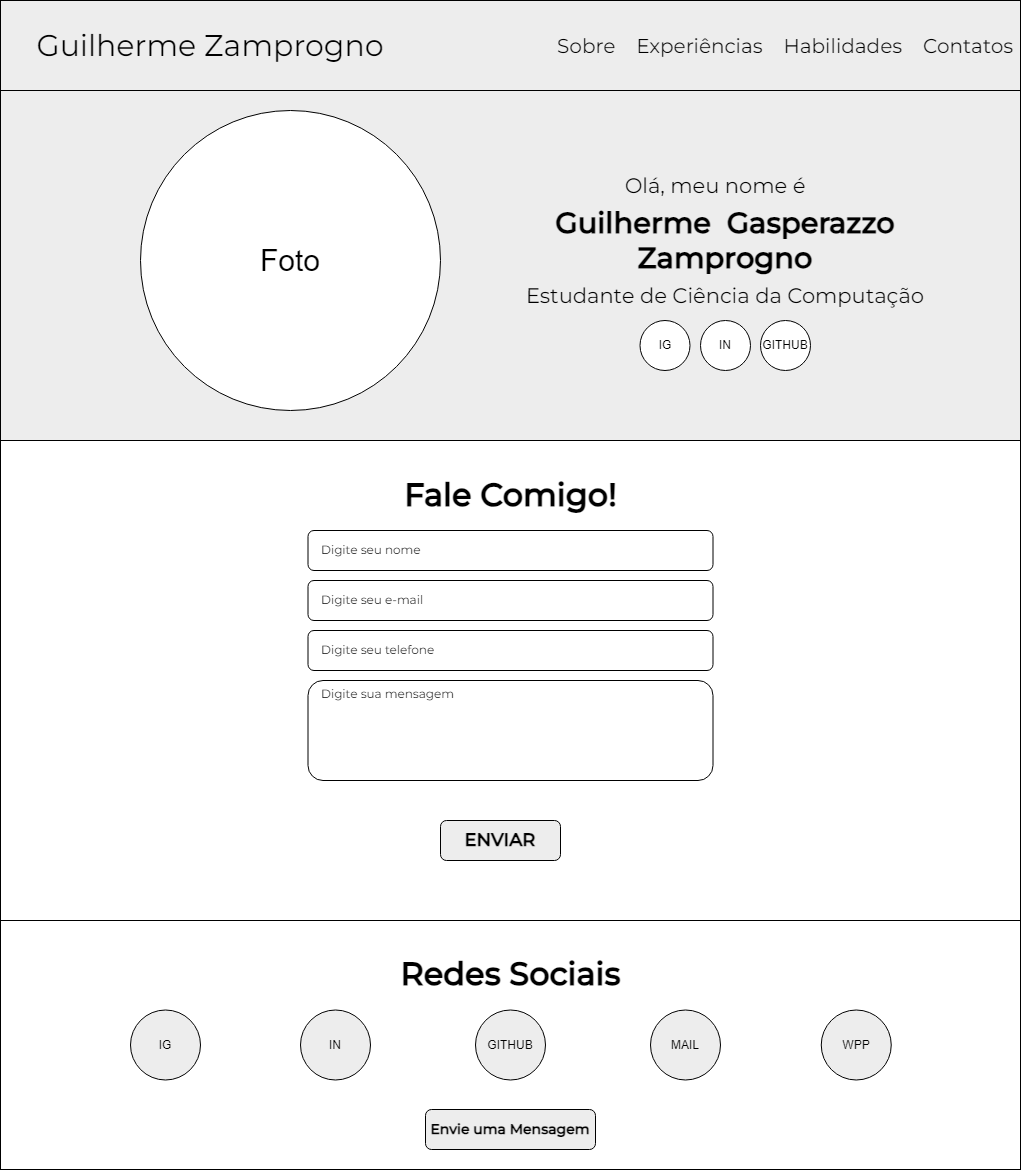

The diagram above was exported from draw.io. Its source (the exported page's mxGraphModel, read from the mxfile embedded in the PNG):
<mxGraphModel dx="1693" dy="1263" grid="1" gridSize="10" guides="1" tooltips="1" connect="1" arrows="1" fold="1" page="1" pageScale="1" pageWidth="827" pageHeight="1169" math="0" shadow="0">
  <root>
    <mxCell id="0" />
    <mxCell id="1" parent="0" />
    <mxCell id="ph6WdJTaJjh3JjgnrHwg-1" value="" style="rounded=0;whiteSpace=wrap;html=1;" vertex="1" parent="1">
      <mxGeometry x="930" y="510" width="1020" height="480" as="geometry" />
    </mxCell>
    <mxCell id="ph6WdJTaJjh3JjgnrHwg-2" value="" style="rounded=0;whiteSpace=wrap;html=1;fillColor=#EDEDED;" vertex="1" parent="1">
      <mxGeometry x="930" y="70" width="1020" height="440" as="geometry" />
    </mxCell>
    <mxCell id="ph6WdJTaJjh3JjgnrHwg-3" value="" style="rounded=0;whiteSpace=wrap;html=1;fillColor=#EDEDED;" vertex="1" parent="1">
      <mxGeometry x="930" y="70" width="1020" height="90" as="geometry" />
    </mxCell>
    <mxCell id="ph6WdJTaJjh3JjgnrHwg-4" value="Guilherme Zamprogno" style="text;html=1;align=center;verticalAlign=middle;whiteSpace=wrap;rounded=0;fontFamily=Montserrat;fontSize=30;fontStyle=0;fontSource=https%3A%2F%2Ffonts.googleapis.com%2Fcss%3Ffamily%3DMontserrat;" vertex="1" parent="1">
      <mxGeometry x="950" y="100" width="380" height="30" as="geometry" />
    </mxCell>
    <mxCell id="ph6WdJTaJjh3JjgnrHwg-5" value="Sobre&amp;nbsp; &amp;nbsp; Experiências&amp;nbsp; &amp;nbsp; Habilidades&amp;nbsp; &amp;nbsp; Contatos" style="text;html=1;align=center;verticalAlign=middle;whiteSpace=wrap;rounded=0;fontFamily=Montserrat;fontSize=20;fontSource=https%3A%2F%2Ffonts.googleapis.com%2Fcss%3Ffamily%3DMontserrat;" vertex="1" parent="1">
      <mxGeometry x="1470" y="100" width="490" height="30" as="geometry" />
    </mxCell>
    <mxCell id="ph6WdJTaJjh3JjgnrHwg-6" value="&lt;font style=&quot;font-size: 30px;&quot;&gt;Foto&lt;/font&gt;" style="ellipse;whiteSpace=wrap;html=1;aspect=fixed;" vertex="1" parent="1">
      <mxGeometry x="1070" y="180" width="300" height="300" as="geometry" />
    </mxCell>
    <mxCell id="ph6WdJTaJjh3JjgnrHwg-7" value="Guilherme&amp;nbsp; Gasperazzo&lt;div style=&quot;font-size: 29px;&quot;&gt;Zamprogno&lt;/div&gt;" style="text;html=1;align=center;verticalAlign=middle;whiteSpace=wrap;rounded=0;fontFamily=Montserrat;fontSize=29;fontStyle=1;fontSource=https%3A%2F%2Ffonts.googleapis.com%2Fcss%3Ffamily%3DMontserrat;" vertex="1" parent="1">
      <mxGeometry x="1450" y="295" width="410" height="30" as="geometry" />
    </mxCell>
    <mxCell id="ph6WdJTaJjh3JjgnrHwg-8" value="Olá, meu nome é" style="text;html=1;align=center;verticalAlign=middle;whiteSpace=wrap;rounded=0;fontFamily=Montserrat;fontSize=21;fontStyle=0;fontSource=https%3A%2F%2Ffonts.googleapis.com%2Fcss%3Ffamily%3DMontserrat;" vertex="1" parent="1">
      <mxGeometry x="1460" y="240" width="370" height="30" as="geometry" />
    </mxCell>
    <mxCell id="ph6WdJTaJjh3JjgnrHwg-9" value="Estudante de Ciência da Computação" style="text;html=1;align=center;verticalAlign=middle;whiteSpace=wrap;rounded=0;fontFamily=Montserrat;fontSize=21;fontStyle=0;fontSource=https%3A%2F%2Ffonts.googleapis.com%2Fcss%3Ffamily%3DMontserrat;" vertex="1" parent="1">
      <mxGeometry x="1390" y="350" width="530" height="30" as="geometry" />
    </mxCell>
    <mxCell id="ph6WdJTaJjh3JjgnrHwg-10" value="" style="rounded=0;whiteSpace=wrap;html=1;" vertex="1" parent="1">
      <mxGeometry x="930" y="990" width="1020" height="249" as="geometry" />
    </mxCell>
    <mxCell id="ph6WdJTaJjh3JjgnrHwg-11" value="IG" style="ellipse;whiteSpace=wrap;html=1;aspect=fixed;" vertex="1" parent="1">
      <mxGeometry x="1569.5" y="390" width="50" height="50" as="geometry" />
    </mxCell>
    <mxCell id="ph6WdJTaJjh3JjgnrHwg-12" value="IN" style="ellipse;whiteSpace=wrap;html=1;aspect=fixed;" vertex="1" parent="1">
      <mxGeometry x="1630" y="390" width="50" height="50" as="geometry" />
    </mxCell>
    <mxCell id="ph6WdJTaJjh3JjgnrHwg-13" value="GITHUB" style="ellipse;whiteSpace=wrap;html=1;aspect=fixed;" vertex="1" parent="1">
      <mxGeometry x="1690" y="390" width="50" height="50" as="geometry" />
    </mxCell>
    <mxCell id="ph6WdJTaJjh3JjgnrHwg-14" value="Redes Sociais" style="text;html=1;align=center;verticalAlign=middle;whiteSpace=wrap;rounded=0;fontFamily=Montserrat;fontSize=32;fontStyle=1;fontSource=https%3A%2F%2Ffonts.googleapis.com%2Fcss%3Ffamily%3DMontserrat;" vertex="1" parent="1">
      <mxGeometry x="1286.5" y="1029" width="307" height="30" as="geometry" />
    </mxCell>
    <mxCell id="ph6WdJTaJjh3JjgnrHwg-15" value="IG" style="ellipse;whiteSpace=wrap;html=1;aspect=fixed;fillColor=#EDEDED;" vertex="1" parent="1">
      <mxGeometry x="1060" y="1079.5" width="70" height="70" as="geometry" />
    </mxCell>
    <mxCell id="ph6WdJTaJjh3JjgnrHwg-16" value="IN" style="ellipse;whiteSpace=wrap;html=1;aspect=fixed;fillColor=#EDEDED;" vertex="1" parent="1">
      <mxGeometry x="1230" y="1079.5" width="70" height="70" as="geometry" />
    </mxCell>
    <mxCell id="ph6WdJTaJjh3JjgnrHwg-17" value="GITHUB" style="ellipse;whiteSpace=wrap;html=1;aspect=fixed;fillColor=#EDEDED;" vertex="1" parent="1">
      <mxGeometry x="1405" y="1079.5" width="70" height="70" as="geometry" />
    </mxCell>
    <mxCell id="ph6WdJTaJjh3JjgnrHwg-18" value="MAIL" style="ellipse;whiteSpace=wrap;html=1;aspect=fixed;fillColor=#EDEDED;" vertex="1" parent="1">
      <mxGeometry x="1580" y="1079.5" width="70" height="70" as="geometry" />
    </mxCell>
    <mxCell id="ph6WdJTaJjh3JjgnrHwg-19" value="WPP" style="ellipse;whiteSpace=wrap;html=1;aspect=fixed;fillColor=#EDEDED;" vertex="1" parent="1">
      <mxGeometry x="1750.75" y="1079.5" width="70" height="70" as="geometry" />
    </mxCell>
    <mxCell id="ph6WdJTaJjh3JjgnrHwg-20" value="&lt;font face=&quot;Montserrat&quot; data-font-src=&quot;https://fonts.googleapis.com/css?family=Montserrat&quot; style=&quot;font-size: 14px;&quot;&gt;Envie uma Mensagem&lt;/font&gt;" style="rounded=1;whiteSpace=wrap;html=1;fontStyle=1;fillColor=#EDEDED;" vertex="1" parent="1">
      <mxGeometry x="1355" y="1179" width="170" height="40" as="geometry" />
    </mxCell>
    <mxCell id="ph6WdJTaJjh3JjgnrHwg-21" value="Fale Comigo!" style="text;html=1;align=center;verticalAlign=middle;whiteSpace=wrap;rounded=0;fontFamily=Montserrat;fontSize=32;fontStyle=1;fontSource=https%3A%2F%2Ffonts.googleapis.com%2Fcss%3Ffamily%3DMontserrat;" vertex="1" parent="1">
      <mxGeometry x="1286.5" y="550" width="307" height="30" as="geometry" />
    </mxCell>
    <mxCell id="ph6WdJTaJjh3JjgnrHwg-22" value="Digite seu nome" style="rounded=1;whiteSpace=wrap;html=1;align=left;spacingLeft=11;fontFamily=Montserrat;fontSource=https%3A%2F%2Ffonts.googleapis.com%2Fcss%3Ffamily%3DMontserrat;" vertex="1" parent="1">
      <mxGeometry x="1237.5" y="600" width="405" height="40" as="geometry" />
    </mxCell>
    <mxCell id="ph6WdJTaJjh3JjgnrHwg-23" value="Digite seu e-mail" style="rounded=1;whiteSpace=wrap;html=1;align=left;spacingLeft=11;fontFamily=Montserrat;fontSource=https%3A%2F%2Ffonts.googleapis.com%2Fcss%3Ffamily%3DMontserrat;" vertex="1" parent="1">
      <mxGeometry x="1237.5" y="650" width="405" height="40" as="geometry" />
    </mxCell>
    <mxCell id="ph6WdJTaJjh3JjgnrHwg-24" value="Digite seu telefone" style="rounded=1;whiteSpace=wrap;html=1;align=left;spacingLeft=11;fontFamily=Montserrat;fontSource=https%3A%2F%2Ffonts.googleapis.com%2Fcss%3Ffamily%3DMontserrat;" vertex="1" parent="1">
      <mxGeometry x="1237.5" y="700" width="405" height="40" as="geometry" />
    </mxCell>
    <mxCell id="ph6WdJTaJjh3JjgnrHwg-25" value="Digite sua mensagem" style="rounded=1;whiteSpace=wrap;html=1;align=left;spacingLeft=11;verticalAlign=top;fontFamily=Montserrat;fontSource=https%3A%2F%2Ffonts.googleapis.com%2Fcss%3Ffamily%3DMontserrat;" vertex="1" parent="1">
      <mxGeometry x="1237.5" y="750" width="405" height="100" as="geometry" />
    </mxCell>
    <mxCell id="ph6WdJTaJjh3JjgnrHwg-26" value="ENVIAR" style="rounded=1;whiteSpace=wrap;html=1;fontStyle=1;fontFamily=Montserrat;fontSource=https%3A%2F%2Ffonts.googleapis.com%2Fcss%3Ffamily%3DMontserrat;fontSize=18;fillColor=#EDEDED;" vertex="1" parent="1">
      <mxGeometry x="1370" y="890" width="120" height="40" as="geometry" />
    </mxCell>
  </root>
</mxGraphModel>